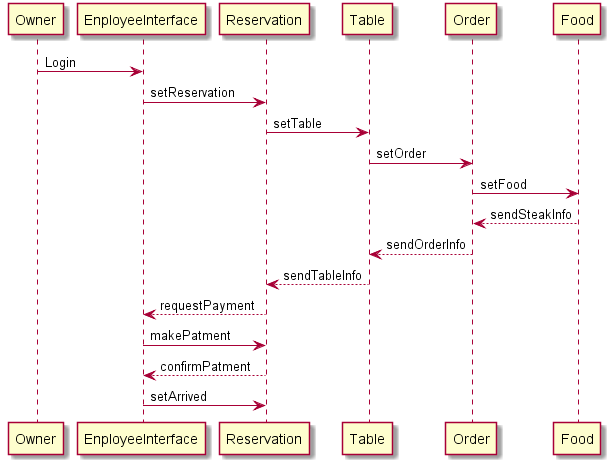

The diagram above was rendered by PlantUML. Its source (embedded in the PNG):
@startuml
participant Owner


Owner -> EnployeeInterface : Login


EnployeeInterface -> Reservation :setReservation


Reservation -> Table : setTable


Table -> Order : setOrder


Order -> Food : setFood


Food --> Order :sendSteakInfo
deactivate Order

Order --> Table : sendOrderInfo
deactivate Table

Table --> Reservation : sendTableInfo
deactivate Reservation

Reservation --> EnployeeInterface : requestPayment
deactivate EnployeeInterface 

EnployeeInterface -> Reservation : makePatment

Reservation --> EnployeeInterface : confirmPatment


EnployeeInterface -> Reservation : setArrived


@enduml